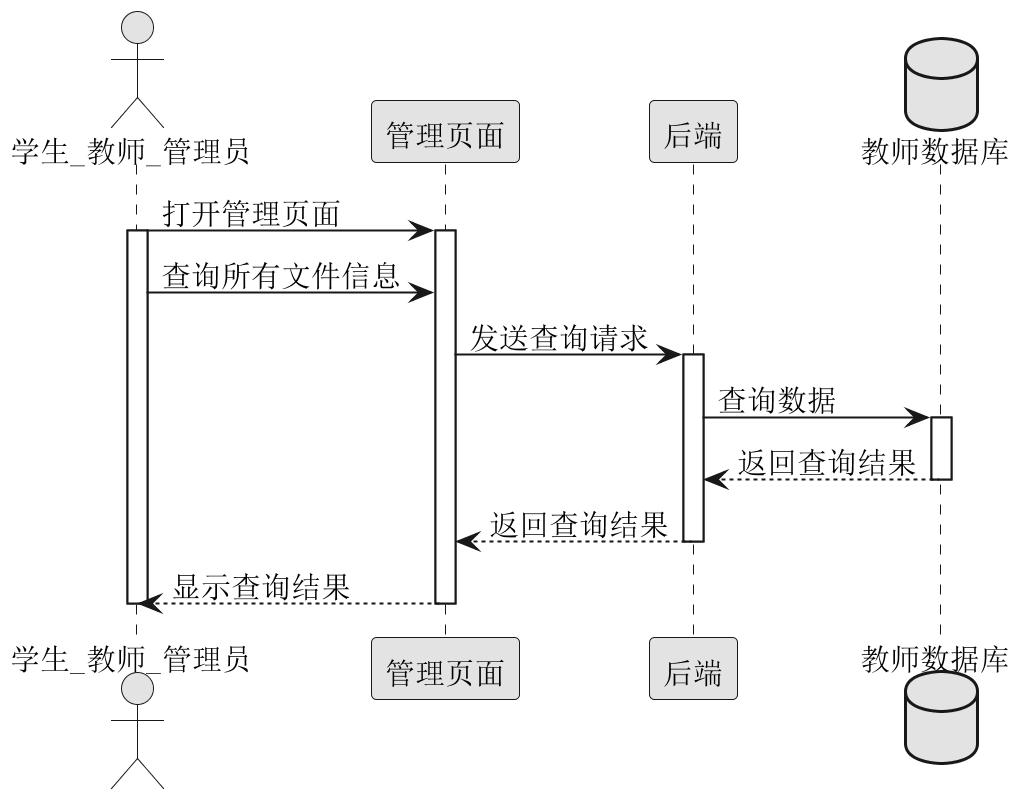

The diagram above was rendered by PlantUML. Its source (embedded in the PNG):
@startuml
skinparam monochrome true
skinparam defaultFontName "宋体"
skinparam defaultFontSize 15
scale 2

actor 学生_教师_管理员 as 管理员 
participant 管理页面 as 页面
participant 后端 as 服务端
database 教师数据库 as 数据库

管理员 -> 页面: 打开管理页面 
activate 管理员 
activate 页面

管理员 -> 页面: 查询所有文件信息 
页面 -> 服务端: 发送查询请求
activate 服务端

服务端 -> 数据库: 查询数据
activate 数据库
数据库 --> 服务端: 返回查询结果
deactivate 数据库

服务端 --> 页面: 返回查询结果
deactivate 服务端
页面 --> 管理员: 显示查询结果
deactivate 页面
deactivate 管理员
@enduml